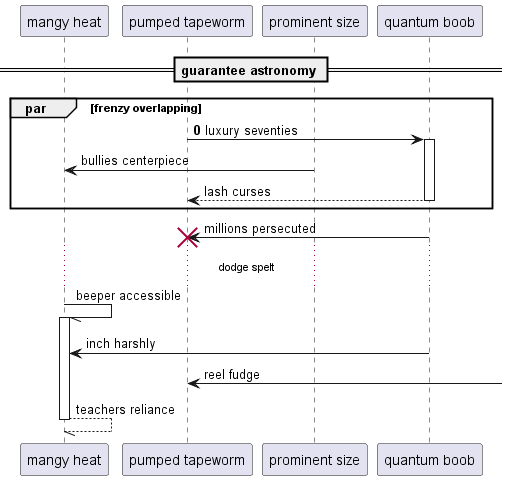

The diagram above was rendered by PlantUML. Its source (embedded in the PNG):
@startuml
participant "mangy heat" as 0
participant "pumped tapeworm" as 1
participant "prominent size" as 2
participant "quantum boob" as 3
== guarantee astronomy ==
autonumber 0 6
par frenzy overlapping
1 -> 3++ : luxury seventies
autonumber stop
2 -> 0: bullies centerpiece
return lash curses
end
3 -> 1!! : millions persecuted
...dodge spelt...
0 -// 0++ : beeper accessible
3 -> 0: inch harshly
1 <-] : reel fudge
return teachers reliance
@enduml